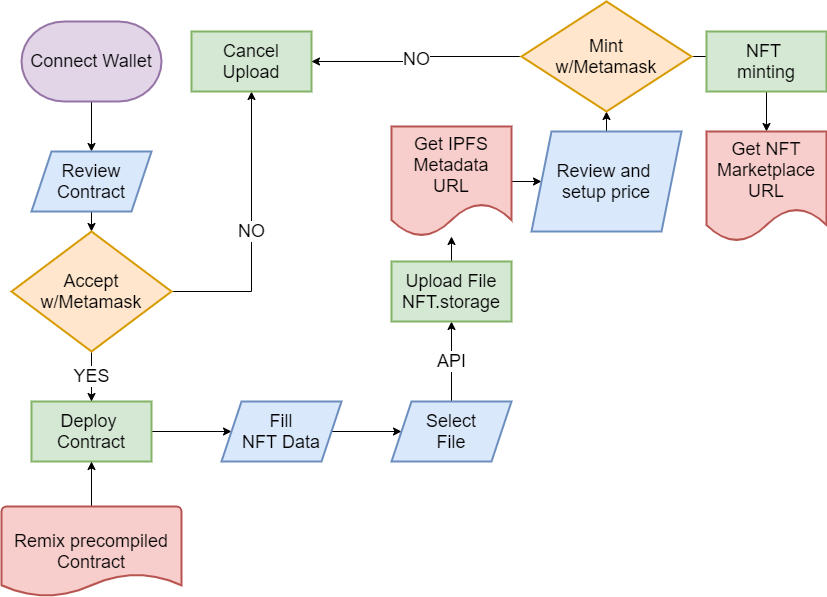

The diagram above was exported from draw.io. Its source (the exported page's mxGraphModel, read from the mxfile embedded in the PNG):
<mxGraphModel dx="1024" dy="1684" grid="1" gridSize="10" guides="1" tooltips="1" connect="1" arrows="1" fold="1" page="1" pageScale="1" pageWidth="850" pageHeight="1100" math="0" shadow="0">
  <root>
    <mxCell id="0" />
    <mxCell id="1" parent="0" />
    <mxCell id="ok9X8_6cAjEC9NQovARO-7" value="" style="edgeStyle=orthogonalEdgeStyle;rounded=0;orthogonalLoop=1;jettySize=auto;html=1;fontSize=18;" edge="1" parent="1" source="ok9X8_6cAjEC9NQovARO-1" target="ok9X8_6cAjEC9NQovARO-6">
      <mxGeometry relative="1" as="geometry" />
    </mxCell>
    <mxCell id="ok9X8_6cAjEC9NQovARO-1" value="Connect Wallet" style="strokeWidth=2;html=1;shape=mxgraph.flowchart.terminator;whiteSpace=wrap;fontSize=18;fillColor=#e1d5e7;strokeColor=#9673a6;" vertex="1" parent="1">
      <mxGeometry x="30" y="20" width="140" height="80" as="geometry" />
    </mxCell>
    <mxCell id="ok9X8_6cAjEC9NQovARO-11" value="" style="edgeStyle=orthogonalEdgeStyle;rounded=0;orthogonalLoop=1;jettySize=auto;html=1;fontSize=18;" edge="1" parent="1" source="ok9X8_6cAjEC9NQovARO-6" target="ok9X8_6cAjEC9NQovARO-10">
      <mxGeometry relative="1" as="geometry" />
    </mxCell>
    <mxCell id="ok9X8_6cAjEC9NQovARO-6" value="Review&lt;br&gt;Contract" style="shape=parallelogram;perimeter=parallelogramPerimeter;whiteSpace=wrap;html=1;fixedSize=1;fontSize=18;strokeWidth=2;fillColor=#dae8fc;strokeColor=#6c8ebf;" vertex="1" parent="1">
      <mxGeometry x="40" y="150" width="120" height="60" as="geometry" />
    </mxCell>
    <mxCell id="ok9X8_6cAjEC9NQovARO-17" value="" style="edgeStyle=orthogonalEdgeStyle;rounded=0;orthogonalLoop=1;jettySize=auto;html=1;fontSize=18;" edge="1" parent="1" source="ok9X8_6cAjEC9NQovARO-8" target="ok9X8_6cAjEC9NQovARO-16">
      <mxGeometry relative="1" as="geometry" />
    </mxCell>
    <mxCell id="ok9X8_6cAjEC9NQovARO-8" value="Deploy&amp;nbsp;&lt;br&gt;Contract" style="whiteSpace=wrap;html=1;fontSize=18;strokeWidth=2;fillColor=#d5e8d4;strokeColor=#82b366;" vertex="1" parent="1">
      <mxGeometry x="40" y="400" width="120" height="60" as="geometry" />
    </mxCell>
    <mxCell id="ok9X8_6cAjEC9NQovARO-12" value="YES" style="edgeStyle=orthogonalEdgeStyle;rounded=0;orthogonalLoop=1;jettySize=auto;html=1;fontSize=18;" edge="1" parent="1" source="ok9X8_6cAjEC9NQovARO-10" target="ok9X8_6cAjEC9NQovARO-8">
      <mxGeometry relative="1" as="geometry" />
    </mxCell>
    <mxCell id="ok9X8_6cAjEC9NQovARO-15" value="NO" style="edgeStyle=orthogonalEdgeStyle;rounded=0;orthogonalLoop=1;jettySize=auto;html=1;fontSize=18;" edge="1" parent="1" source="ok9X8_6cAjEC9NQovARO-10" target="ok9X8_6cAjEC9NQovARO-14">
      <mxGeometry relative="1" as="geometry" />
    </mxCell>
    <mxCell id="ok9X8_6cAjEC9NQovARO-10" value="Accept&lt;br&gt;w/Metamask" style="rhombus;whiteSpace=wrap;html=1;fontSize=18;strokeWidth=2;fillColor=#ffe6cc;strokeColor=#d79b00;" vertex="1" parent="1">
      <mxGeometry x="20" y="230" width="160" height="120" as="geometry" />
    </mxCell>
    <mxCell id="ok9X8_6cAjEC9NQovARO-14" value="Cancel&lt;br&gt;Upload" style="whiteSpace=wrap;html=1;fontSize=18;strokeWidth=2;fillColor=#d5e8d4;strokeColor=#82b366;" vertex="1" parent="1">
      <mxGeometry x="200" y="30" width="120" height="60" as="geometry" />
    </mxCell>
    <mxCell id="ok9X8_6cAjEC9NQovARO-19" value="" style="edgeStyle=orthogonalEdgeStyle;rounded=0;orthogonalLoop=1;jettySize=auto;html=1;fontSize=18;" edge="1" parent="1" source="ok9X8_6cAjEC9NQovARO-16" target="ok9X8_6cAjEC9NQovARO-18">
      <mxGeometry relative="1" as="geometry" />
    </mxCell>
    <mxCell id="ok9X8_6cAjEC9NQovARO-16" value="Fill&lt;br&gt;NFT Data" style="shape=parallelogram;perimeter=parallelogramPerimeter;whiteSpace=wrap;html=1;fixedSize=1;fontSize=18;strokeWidth=2;fillColor=#dae8fc;strokeColor=#6c8ebf;" vertex="1" parent="1">
      <mxGeometry x="230" y="400" width="120" height="60" as="geometry" />
    </mxCell>
    <mxCell id="ok9X8_6cAjEC9NQovARO-22" value="API" style="edgeStyle=orthogonalEdgeStyle;rounded=0;orthogonalLoop=1;jettySize=auto;html=1;fontSize=18;" edge="1" parent="1" source="ok9X8_6cAjEC9NQovARO-18" target="ok9X8_6cAjEC9NQovARO-21">
      <mxGeometry relative="1" as="geometry" />
    </mxCell>
    <mxCell id="ok9X8_6cAjEC9NQovARO-18" value="Select&lt;br&gt;File" style="shape=parallelogram;perimeter=parallelogramPerimeter;whiteSpace=wrap;html=1;fixedSize=1;fontSize=18;strokeWidth=2;fillColor=#dae8fc;strokeColor=#6c8ebf;" vertex="1" parent="1">
      <mxGeometry x="400" y="400" width="120" height="60" as="geometry" />
    </mxCell>
    <mxCell id="ok9X8_6cAjEC9NQovARO-24" value="" style="edgeStyle=orthogonalEdgeStyle;rounded=0;orthogonalLoop=1;jettySize=auto;html=1;fontSize=18;" edge="1" parent="1" source="ok9X8_6cAjEC9NQovARO-21" target="ok9X8_6cAjEC9NQovARO-23">
      <mxGeometry relative="1" as="geometry" />
    </mxCell>
    <mxCell id="ok9X8_6cAjEC9NQovARO-21" value="Upload File&lt;br&gt;NFT.storage" style="whiteSpace=wrap;html=1;fontSize=18;strokeWidth=2;fillColor=#d5e8d4;strokeColor=#82b366;" vertex="1" parent="1">
      <mxGeometry x="400" y="260" width="120" height="60" as="geometry" />
    </mxCell>
    <mxCell id="ok9X8_6cAjEC9NQovARO-26" value="" style="edgeStyle=orthogonalEdgeStyle;rounded=0;orthogonalLoop=1;jettySize=auto;html=1;fontSize=18;" edge="1" parent="1" source="ok9X8_6cAjEC9NQovARO-23" target="ok9X8_6cAjEC9NQovARO-25">
      <mxGeometry relative="1" as="geometry" />
    </mxCell>
    <mxCell id="ok9X8_6cAjEC9NQovARO-23" value="Get IPFS&lt;br&gt;Metadata&lt;br&gt;URL" style="shape=document;whiteSpace=wrap;html=1;boundedLbl=1;fontSize=18;strokeWidth=2;fillColor=#f8cecc;strokeColor=#b85450;" vertex="1" parent="1">
      <mxGeometry x="400" y="125" width="120" height="110" as="geometry" />
    </mxCell>
    <mxCell id="ok9X8_6cAjEC9NQovARO-28" value="" style="edgeStyle=orthogonalEdgeStyle;rounded=0;orthogonalLoop=1;jettySize=auto;html=1;fontSize=18;" edge="1" parent="1" source="ok9X8_6cAjEC9NQovARO-25" target="ok9X8_6cAjEC9NQovARO-27">
      <mxGeometry relative="1" as="geometry" />
    </mxCell>
    <mxCell id="ok9X8_6cAjEC9NQovARO-25" value="Review and&amp;nbsp;&lt;br&gt;setup price" style="shape=parallelogram;perimeter=parallelogramPerimeter;whiteSpace=wrap;html=1;fixedSize=1;fontSize=18;strokeWidth=2;fillColor=#dae8fc;strokeColor=#6c8ebf;" vertex="1" parent="1">
      <mxGeometry x="540" y="130" width="150" height="100" as="geometry" />
    </mxCell>
    <mxCell id="ok9X8_6cAjEC9NQovARO-29" value="NO" style="edgeStyle=orthogonalEdgeStyle;rounded=0;orthogonalLoop=1;jettySize=auto;html=1;entryX=1;entryY=0.5;entryDx=0;entryDy=0;fontSize=18;" edge="1" parent="1" source="ok9X8_6cAjEC9NQovARO-27" target="ok9X8_6cAjEC9NQovARO-14">
      <mxGeometry relative="1" as="geometry" />
    </mxCell>
    <mxCell id="ok9X8_6cAjEC9NQovARO-31" value="" style="edgeStyle=orthogonalEdgeStyle;rounded=0;orthogonalLoop=1;jettySize=auto;html=1;fontSize=18;" edge="1" parent="1" source="ok9X8_6cAjEC9NQovARO-27" target="ok9X8_6cAjEC9NQovARO-30">
      <mxGeometry relative="1" as="geometry" />
    </mxCell>
    <mxCell id="ok9X8_6cAjEC9NQovARO-27" value="Mint&lt;br&gt;w/Metamask" style="rhombus;whiteSpace=wrap;html=1;fontSize=18;strokeWidth=2;fillColor=#ffe6cc;strokeColor=#d79b00;" vertex="1" parent="1">
      <mxGeometry x="530" width="170" height="110" as="geometry" />
    </mxCell>
    <mxCell id="ok9X8_6cAjEC9NQovARO-33" value="" style="edgeStyle=orthogonalEdgeStyle;rounded=0;orthogonalLoop=1;jettySize=auto;html=1;fontSize=18;" edge="1" parent="1" source="ok9X8_6cAjEC9NQovARO-30" target="ok9X8_6cAjEC9NQovARO-32">
      <mxGeometry relative="1" as="geometry" />
    </mxCell>
    <mxCell id="ok9X8_6cAjEC9NQovARO-30" value="NFT &lt;br&gt;minting" style="whiteSpace=wrap;html=1;fontSize=18;strokeWidth=2;fillColor=#d5e8d4;strokeColor=#82b366;" vertex="1" parent="1">
      <mxGeometry x="715" y="30" width="120" height="60" as="geometry" />
    </mxCell>
    <mxCell id="ok9X8_6cAjEC9NQovARO-32" value="Get NFT&lt;br&gt;Marketplace&lt;br&gt;URL" style="shape=document;whiteSpace=wrap;html=1;boundedLbl=1;fontSize=18;strokeWidth=2;fillColor=#f8cecc;strokeColor=#b85450;" vertex="1" parent="1">
      <mxGeometry x="715" y="130" width="120" height="110" as="geometry" />
    </mxCell>
    <mxCell id="ok9X8_6cAjEC9NQovARO-38" style="edgeStyle=orthogonalEdgeStyle;rounded=0;orthogonalLoop=1;jettySize=auto;html=1;entryX=0.5;entryY=1;entryDx=0;entryDy=0;fontSize=18;" edge="1" parent="1" source="ok9X8_6cAjEC9NQovARO-37" target="ok9X8_6cAjEC9NQovARO-8">
      <mxGeometry relative="1" as="geometry" />
    </mxCell>
    <mxCell id="ok9X8_6cAjEC9NQovARO-37" value="Remix precompiled&lt;br&gt;Contract" style="strokeWidth=2;html=1;shape=mxgraph.flowchart.document2;whiteSpace=wrap;size=0.25;fontSize=18;fillColor=#f8cecc;strokeColor=#b85450;" vertex="1" parent="1">
      <mxGeometry x="10" y="505" width="180" height="90" as="geometry" />
    </mxCell>
  </root>
</mxGraphModel>